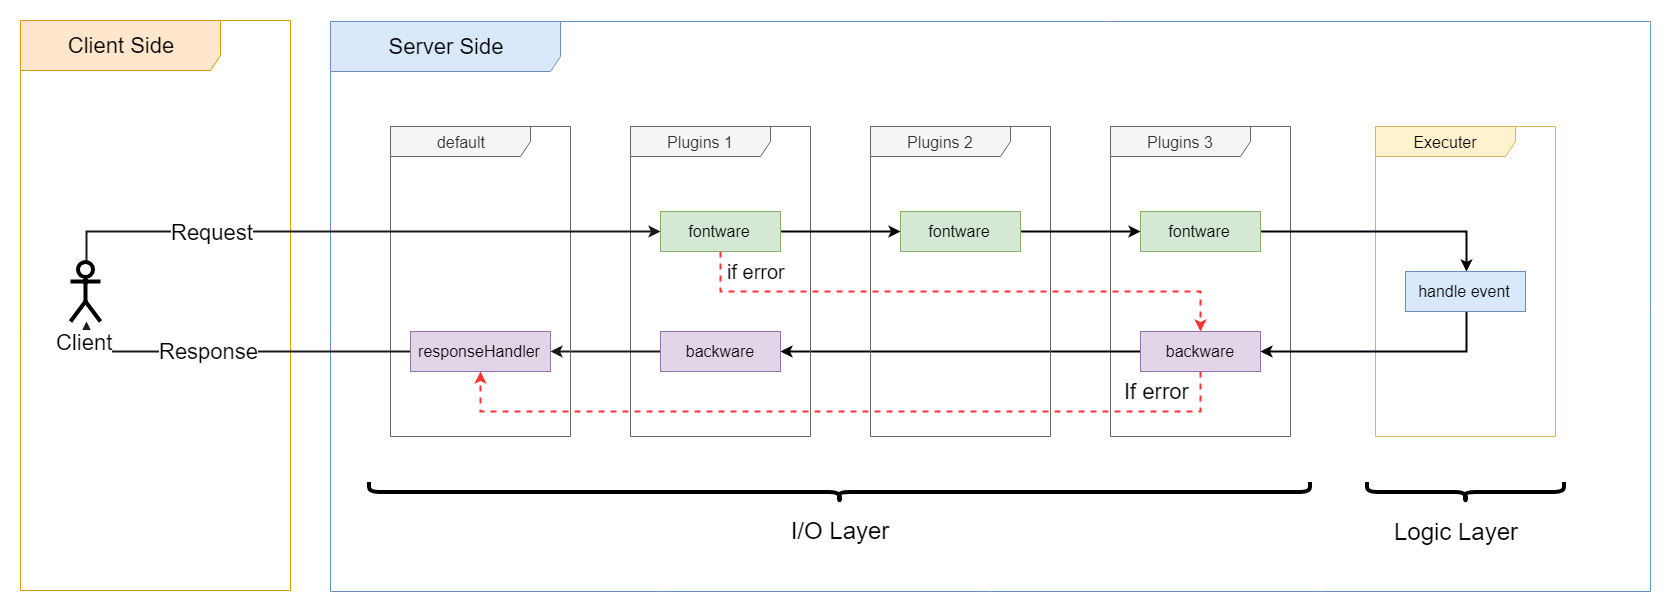

The diagram above was exported from draw.io. Its source (the exported page's mxGraphModel, read from the mxfile embedded in the PNG):
<mxGraphModel dx="2530" dy="890" grid="1" gridSize="10" guides="1" tooltips="1" connect="1" arrows="1" fold="1" page="1" pageScale="1" pageWidth="850" pageHeight="1100" math="0" shadow="0">
  <root>
    <mxCell id="0" />
    <mxCell id="1" parent="0" />
    <mxCell id="qEdPRbmUv2P_v-rlwAVI-53" value="Client Side" style="shape=umlFrame;whiteSpace=wrap;html=1;strokeColor=#d79b00;strokeWidth=1;fillColor=#ffe6cc;fontSize=22;width=200;height=50;" vertex="1" parent="1">
      <mxGeometry x="-750" y="29" width="270" height="570" as="geometry" />
    </mxCell>
    <mxCell id="qEdPRbmUv2P_v-rlwAVI-52" value="Server Side" style="shape=umlFrame;whiteSpace=wrap;html=1;strokeWidth=1;fillColor=#dae8fc;fontSize=22;strokeColor=#6c8ebf;width=230;height=50;" vertex="1" parent="1">
      <mxGeometry x="-440" y="30" width="1320" height="570" as="geometry" />
    </mxCell>
    <mxCell id="qEdPRbmUv2P_v-rlwAVI-6" value="Plugins 3" style="shape=umlFrame;whiteSpace=wrap;html=1;width=140;height=30;fillColor=#f5f5f5;strokeColor=#666666;fontColor=#333333;fontSize=16;" vertex="1" parent="1">
      <mxGeometry x="340" y="135" width="180" height="310" as="geometry" />
    </mxCell>
    <mxCell id="qEdPRbmUv2P_v-rlwAVI-7" value="Executer" style="shape=umlFrame;whiteSpace=wrap;html=1;width=140;height=30;fillColor=#fff2cc;strokeColor=#d6b656;fontSize=16;" vertex="1" parent="1">
      <mxGeometry x="605" y="135" width="180" height="310" as="geometry" />
    </mxCell>
    <mxCell id="qEdPRbmUv2P_v-rlwAVI-13" style="edgeStyle=orthogonalEdgeStyle;rounded=0;orthogonalLoop=1;jettySize=auto;html=1;strokeWidth=2;" edge="1" parent="1" source="qEdPRbmUv2P_v-rlwAVI-8" target="qEdPRbmUv2P_v-rlwAVI-12">
      <mxGeometry relative="1" as="geometry" />
    </mxCell>
    <mxCell id="qEdPRbmUv2P_v-rlwAVI-8" value="fontware" style="rounded=0;whiteSpace=wrap;html=1;fillColor=#d5e8d4;strokeColor=#82b366;fontSize=16;" vertex="1" parent="1">
      <mxGeometry x="370" y="220" width="120" height="40" as="geometry" />
    </mxCell>
    <mxCell id="qEdPRbmUv2P_v-rlwAVI-28" style="edgeStyle=orthogonalEdgeStyle;rounded=0;orthogonalLoop=1;jettySize=auto;html=1;entryX=1;entryY=0.5;entryDx=0;entryDy=0;strokeWidth=2;" edge="1" parent="1" source="qEdPRbmUv2P_v-rlwAVI-9" target="qEdPRbmUv2P_v-rlwAVI-25">
      <mxGeometry relative="1" as="geometry" />
    </mxCell>
    <mxCell id="qEdPRbmUv2P_v-rlwAVI-47" value="If error" style="edgeStyle=orthogonalEdgeStyle;rounded=0;orthogonalLoop=1;jettySize=auto;html=1;strokeColor=#FF3333;strokeWidth=2;fontSize=22;dashed=1;" edge="1" parent="1" source="qEdPRbmUv2P_v-rlwAVI-9" target="qEdPRbmUv2P_v-rlwAVI-38">
      <mxGeometry x="-0.7907" y="-20" relative="1" as="geometry">
        <Array as="points">
          <mxPoint x="430" y="420" />
          <mxPoint x="-290" y="420" />
        </Array>
        <mxPoint as="offset" />
      </mxGeometry>
    </mxCell>
    <mxCell id="qEdPRbmUv2P_v-rlwAVI-9" value="backware" style="rounded=0;whiteSpace=wrap;html=1;fillColor=#e1d5e7;strokeColor=#9673a6;fontSize=16;" vertex="1" parent="1">
      <mxGeometry x="370" y="340" width="120" height="40" as="geometry" />
    </mxCell>
    <mxCell id="qEdPRbmUv2P_v-rlwAVI-16" style="edgeStyle=orthogonalEdgeStyle;rounded=0;orthogonalLoop=1;jettySize=auto;html=1;entryX=1;entryY=0.5;entryDx=0;entryDy=0;strokeWidth=2;" edge="1" parent="1" source="qEdPRbmUv2P_v-rlwAVI-12" target="qEdPRbmUv2P_v-rlwAVI-9">
      <mxGeometry relative="1" as="geometry">
        <Array as="points">
          <mxPoint x="695" y="360" />
        </Array>
      </mxGeometry>
    </mxCell>
    <mxCell id="qEdPRbmUv2P_v-rlwAVI-12" value="handle event" style="rounded=0;whiteSpace=wrap;html=1;fillColor=#dae8fc;strokeColor=#6c8ebf;fontSize=16;" vertex="1" parent="1">
      <mxGeometry x="635" y="280" width="120" height="40" as="geometry" />
    </mxCell>
    <mxCell id="qEdPRbmUv2P_v-rlwAVI-20" value="Plugins 2" style="shape=umlFrame;whiteSpace=wrap;html=1;width=140;height=30;fillColor=#f5f5f5;strokeColor=#666666;fontColor=#333333;fontSize=16;" vertex="1" parent="1">
      <mxGeometry x="100" y="135" width="180" height="310" as="geometry" />
    </mxCell>
    <mxCell id="qEdPRbmUv2P_v-rlwAVI-27" style="edgeStyle=orthogonalEdgeStyle;rounded=0;orthogonalLoop=1;jettySize=auto;html=1;strokeWidth=2;" edge="1" parent="1" source="qEdPRbmUv2P_v-rlwAVI-21" target="qEdPRbmUv2P_v-rlwAVI-8">
      <mxGeometry relative="1" as="geometry" />
    </mxCell>
    <mxCell id="qEdPRbmUv2P_v-rlwAVI-21" value="fontware" style="rounded=0;whiteSpace=wrap;html=1;fillColor=#d5e8d4;strokeColor=#82b366;fontSize=16;" vertex="1" parent="1">
      <mxGeometry x="130" y="220" width="120" height="40" as="geometry" />
    </mxCell>
    <mxCell id="qEdPRbmUv2P_v-rlwAVI-23" value="Plugins 1" style="shape=umlFrame;whiteSpace=wrap;html=1;width=140;height=30;fillColor=#f5f5f5;strokeColor=#666666;fontColor=#333333;fontSize=16;" vertex="1" parent="1">
      <mxGeometry x="-140" y="135" width="180" height="310" as="geometry" />
    </mxCell>
    <mxCell id="qEdPRbmUv2P_v-rlwAVI-26" style="edgeStyle=orthogonalEdgeStyle;rounded=0;orthogonalLoop=1;jettySize=auto;html=1;strokeWidth=2;" edge="1" parent="1" source="qEdPRbmUv2P_v-rlwAVI-24" target="qEdPRbmUv2P_v-rlwAVI-21">
      <mxGeometry relative="1" as="geometry" />
    </mxCell>
    <mxCell id="qEdPRbmUv2P_v-rlwAVI-35" value="if error" style="edgeStyle=orthogonalEdgeStyle;rounded=0;orthogonalLoop=1;jettySize=auto;html=1;fontSize=20;strokeColor=#FF3333;dashed=1;strokeWidth=2;" edge="1" parent="1" source="qEdPRbmUv2P_v-rlwAVI-24">
      <mxGeometry x="-0.7307" y="20" relative="1" as="geometry">
        <mxPoint x="430" y="340" as="targetPoint" />
        <Array as="points">
          <mxPoint x="-50" y="300" />
          <mxPoint x="430" y="300" />
          <mxPoint x="430" y="340" />
        </Array>
        <mxPoint as="offset" />
      </mxGeometry>
    </mxCell>
    <mxCell id="qEdPRbmUv2P_v-rlwAVI-24" value="fontware" style="rounded=0;whiteSpace=wrap;html=1;fillColor=#d5e8d4;strokeColor=#82b366;fontSize=16;" vertex="1" parent="1">
      <mxGeometry x="-110" y="220" width="120" height="40" as="geometry" />
    </mxCell>
    <mxCell id="qEdPRbmUv2P_v-rlwAVI-40" style="edgeStyle=orthogonalEdgeStyle;rounded=0;orthogonalLoop=1;jettySize=auto;html=1;strokeColor=#1A1A1A;strokeWidth=2;fontSize=20;" edge="1" parent="1" source="qEdPRbmUv2P_v-rlwAVI-25" target="qEdPRbmUv2P_v-rlwAVI-38">
      <mxGeometry relative="1" as="geometry" />
    </mxCell>
    <mxCell id="qEdPRbmUv2P_v-rlwAVI-25" value="backware" style="rounded=0;whiteSpace=wrap;html=1;fillColor=#e1d5e7;strokeColor=#9673a6;fontSize=16;" vertex="1" parent="1">
      <mxGeometry x="-110" y="340" width="120" height="40" as="geometry" />
    </mxCell>
    <mxCell id="qEdPRbmUv2P_v-rlwAVI-29" value="" style="shape=curlyBracket;whiteSpace=wrap;html=1;rounded=1;rotation=-90;strokeWidth=4;" vertex="1" parent="1">
      <mxGeometry x="59" y="30" width="20" height="941" as="geometry" />
    </mxCell>
    <mxCell id="qEdPRbmUv2P_v-rlwAVI-30" value="I/O Layer" style="text;html=1;strokeColor=none;fillColor=none;align=center;verticalAlign=middle;whiteSpace=wrap;rounded=0;fontSize=24;" vertex="1" parent="1">
      <mxGeometry x="4" y="529" width="130" height="20" as="geometry" />
    </mxCell>
    <mxCell id="qEdPRbmUv2P_v-rlwAVI-31" value="" style="shape=curlyBracket;whiteSpace=wrap;html=1;rounded=1;rotation=-90;strokeWidth=4;" vertex="1" parent="1">
      <mxGeometry x="685" y="402" width="20" height="197" as="geometry" />
    </mxCell>
    <mxCell id="qEdPRbmUv2P_v-rlwAVI-33" value="Logic Layer" style="text;html=1;strokeColor=none;fillColor=none;align=center;verticalAlign=middle;whiteSpace=wrap;rounded=0;fontSize=24;" vertex="1" parent="1">
      <mxGeometry x="620" y="530" width="130" height="20" as="geometry" />
    </mxCell>
    <mxCell id="qEdPRbmUv2P_v-rlwAVI-37" value="default" style="shape=umlFrame;whiteSpace=wrap;html=1;width=140;height=30;fillColor=#f5f5f5;strokeColor=#666666;fontColor=#333333;fontSize=16;" vertex="1" parent="1">
      <mxGeometry x="-380" y="135" width="180" height="310" as="geometry" />
    </mxCell>
    <mxCell id="qEdPRbmUv2P_v-rlwAVI-45" value="Response" style="edgeStyle=orthogonalEdgeStyle;rounded=0;orthogonalLoop=1;jettySize=auto;html=1;strokeColor=#1A1A1A;strokeWidth=2;fontSize=22;" edge="1" parent="1" source="qEdPRbmUv2P_v-rlwAVI-38" target="qEdPRbmUv2P_v-rlwAVI-42">
      <mxGeometry x="0.1429" relative="1" as="geometry">
        <mxPoint x="-450" y="360.16666666666674" as="sourcePoint" />
        <mxPoint as="offset" />
      </mxGeometry>
    </mxCell>
    <mxCell id="qEdPRbmUv2P_v-rlwAVI-38" value="responseHandler" style="rounded=0;whiteSpace=wrap;html=1;fillColor=#e1d5e7;strokeColor=#9673a6;fontSize=16;" vertex="1" parent="1">
      <mxGeometry x="-360" y="340" width="140" height="40" as="geometry" />
    </mxCell>
    <mxCell id="qEdPRbmUv2P_v-rlwAVI-43" style="edgeStyle=orthogonalEdgeStyle;rounded=0;orthogonalLoop=1;jettySize=auto;html=1;entryX=0;entryY=0.5;entryDx=0;entryDy=0;strokeColor=#1A1A1A;strokeWidth=2;fontSize=22;" edge="1" parent="1" source="qEdPRbmUv2P_v-rlwAVI-42" target="qEdPRbmUv2P_v-rlwAVI-24">
      <mxGeometry relative="1" as="geometry">
        <Array as="points">
          <mxPoint x="-685" y="240" />
        </Array>
      </mxGeometry>
    </mxCell>
    <mxCell id="qEdPRbmUv2P_v-rlwAVI-49" value="Request" style="text;html=1;resizable=0;points=[];align=center;verticalAlign=middle;labelBackgroundColor=#ffffff;fontSize=22;" vertex="1" connectable="0" parent="qEdPRbmUv2P_v-rlwAVI-43">
      <mxGeometry x="-0.7753" y="-4" relative="1" as="geometry">
        <mxPoint x="87" y="-4" as="offset" />
      </mxGeometry>
    </mxCell>
    <mxCell id="qEdPRbmUv2P_v-rlwAVI-42" value="Client" style="shape=umlActor;verticalLabelPosition=bottom;labelBackgroundColor=#ffffff;verticalAlign=top;html=1;outlineConnect=0;strokeWidth=4;fontSize=22;" vertex="1" parent="1">
      <mxGeometry x="-700" y="270" width="30" height="60" as="geometry" />
    </mxCell>
  </root>
</mxGraphModel>